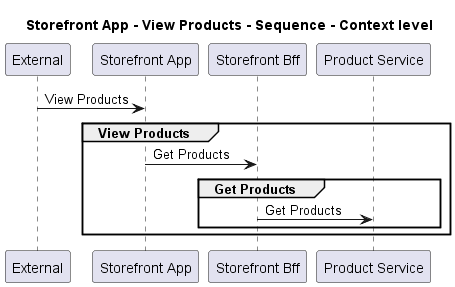

The diagram above was rendered by PlantUML. Its source (embedded in the PNG):
@startuml
!pragma layout smetana

title Storefront App - View Products - Sequence - Context level

participant "External" as C4InterFlow.SoftwareSystems.ExternalSystem
participant "Storefront App" as ECommercePlatform.SoftwareSystems.StorefrontApp
participant "Storefront Bff" as ECommercePlatform.SoftwareSystems.StorefrontBff
participant "Product Service" as ECommercePlatform.SoftwareSystems.ProductService

C4InterFlow.SoftwareSystems.ExternalSystem -> ECommercePlatform.SoftwareSystems.StorefrontApp : View Products
group View Products
ECommercePlatform.SoftwareSystems.StorefrontApp -> ECommercePlatform.SoftwareSystems.StorefrontBff : Get Products
group Get Products
ECommercePlatform.SoftwareSystems.StorefrontBff -> ECommercePlatform.SoftwareSystems.ProductService : Get Products
end
end


@enduml